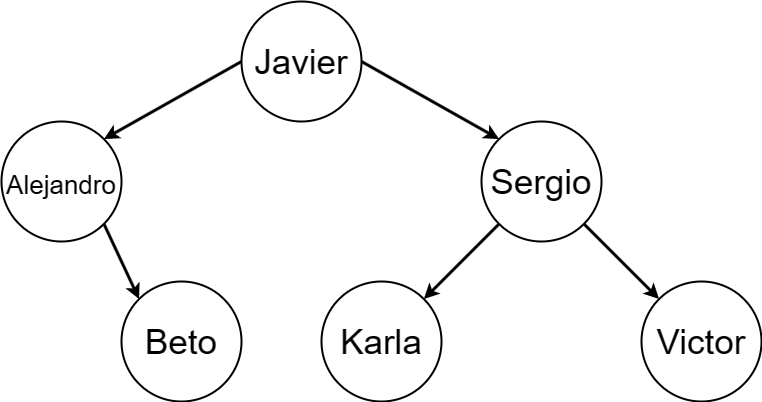

The diagram above was exported from draw.io. Its source (the exported page's mxGraphModel, read from the mxfile embedded in the PNG):
<mxGraphModel dx="1186" dy="797" grid="1" gridSize="10" guides="1" tooltips="1" connect="1" arrows="1" fold="1" page="1" pageScale="1" pageWidth="1600" pageHeight="900" math="0" shadow="0">
  <root>
    <mxCell id="0" />
    <mxCell id="1" parent="0" />
    <mxCell id="BdMyhIaGQ416cWbxKwbg-16" style="rounded=0;orthogonalLoop=1;jettySize=auto;html=1;exitX=1;exitY=0.5;exitDx=0;exitDy=0;entryX=0;entryY=0;entryDx=0;entryDy=0;strokeWidth=3;" parent="1" source="BdMyhIaGQ416cWbxKwbg-1" target="XvZ-zwVpQwH_oAg_rlwi-10" edge="1">
      <mxGeometry relative="1" as="geometry">
        <mxPoint x="616" y="126.15999999999997" as="targetPoint" />
      </mxGeometry>
    </mxCell>
    <mxCell id="BlqDBkXr38ZcFcGv8f7b-12" style="rounded=0;orthogonalLoop=1;jettySize=auto;html=1;exitX=0;exitY=0.5;exitDx=0;exitDy=0;entryX=1;entryY=0;entryDx=0;entryDy=0;fillColor=#f8cecc;strokeWidth=3;" parent="1" source="BdMyhIaGQ416cWbxKwbg-1" target="XvZ-zwVpQwH_oAg_rlwi-1" edge="1">
      <mxGeometry relative="1" as="geometry">
        <mxPoint x="457.24" y="125.75999999999999" as="targetPoint" />
      </mxGeometry>
    </mxCell>
    <mxCell id="BdMyhIaGQ416cWbxKwbg-1" value="Javier" style="ellipse;whiteSpace=wrap;html=1;aspect=fixed;fontSize=35;strokeWidth=2;" parent="1" vertex="1">
      <mxGeometry x="480" y="40" width="120" height="120" as="geometry" />
    </mxCell>
    <mxCell id="XvZ-zwVpQwH_oAg_rlwi-13" style="rounded=0;orthogonalLoop=1;jettySize=auto;html=1;exitX=1;exitY=1;exitDx=0;exitDy=0;entryX=0;entryY=0;entryDx=0;entryDy=0;fillColor=#f8cecc;strokeWidth=3;" parent="1" source="XvZ-zwVpQwH_oAg_rlwi-1" target="XvZ-zwVpQwH_oAg_rlwi-6" edge="1">
      <mxGeometry relative="1" as="geometry" />
    </mxCell>
    <mxCell id="XvZ-zwVpQwH_oAg_rlwi-1" value="&lt;font style=&quot;font-size: 26px;&quot;&gt;Alejandro&lt;/font&gt;" style="ellipse;whiteSpace=wrap;html=1;aspect=fixed;fontSize=35;strokeWidth=2;" parent="1" vertex="1">
      <mxGeometry x="240" y="160" width="120" height="120" as="geometry" />
    </mxCell>
    <mxCell id="XvZ-zwVpQwH_oAg_rlwi-6" value="Beto" style="ellipse;whiteSpace=wrap;html=1;aspect=fixed;fontSize=35;strokeWidth=2;" parent="1" vertex="1">
      <mxGeometry x="360" y="320" width="120" height="120" as="geometry" />
    </mxCell>
    <mxCell id="D9mv15ldq2USIF0VcNb7-5" style="rounded=0;orthogonalLoop=1;jettySize=auto;html=1;exitX=0;exitY=1;exitDx=0;exitDy=0;entryX=1;entryY=0;entryDx=0;entryDy=0;strokeWidth=3;" edge="1" parent="1" source="XvZ-zwVpQwH_oAg_rlwi-10" target="D9mv15ldq2USIF0VcNb7-2">
      <mxGeometry relative="1" as="geometry" />
    </mxCell>
    <mxCell id="D9mv15ldq2USIF0VcNb7-6" style="rounded=0;orthogonalLoop=1;jettySize=auto;html=1;exitX=1;exitY=1;exitDx=0;exitDy=0;entryX=0;entryY=0;entryDx=0;entryDy=0;strokeWidth=3;" edge="1" parent="1" source="XvZ-zwVpQwH_oAg_rlwi-10" target="D9mv15ldq2USIF0VcNb7-3">
      <mxGeometry relative="1" as="geometry" />
    </mxCell>
    <mxCell id="XvZ-zwVpQwH_oAg_rlwi-10" value="Sergio" style="ellipse;whiteSpace=wrap;html=1;aspect=fixed;fontSize=35;strokeWidth=2;" parent="1" vertex="1">
      <mxGeometry x="720" y="160" width="120" height="120" as="geometry" />
    </mxCell>
    <mxCell id="D9mv15ldq2USIF0VcNb7-2" value="Karla" style="ellipse;whiteSpace=wrap;html=1;aspect=fixed;fontSize=35;strokeWidth=2;" vertex="1" parent="1">
      <mxGeometry x="560" y="320" width="120" height="120" as="geometry" />
    </mxCell>
    <mxCell id="D9mv15ldq2USIF0VcNb7-3" value="Victor" style="ellipse;whiteSpace=wrap;html=1;aspect=fixed;fontSize=35;strokeWidth=2;" vertex="1" parent="1">
      <mxGeometry x="880" y="320" width="120" height="120" as="geometry" />
    </mxCell>
  </root>
</mxGraphModel>